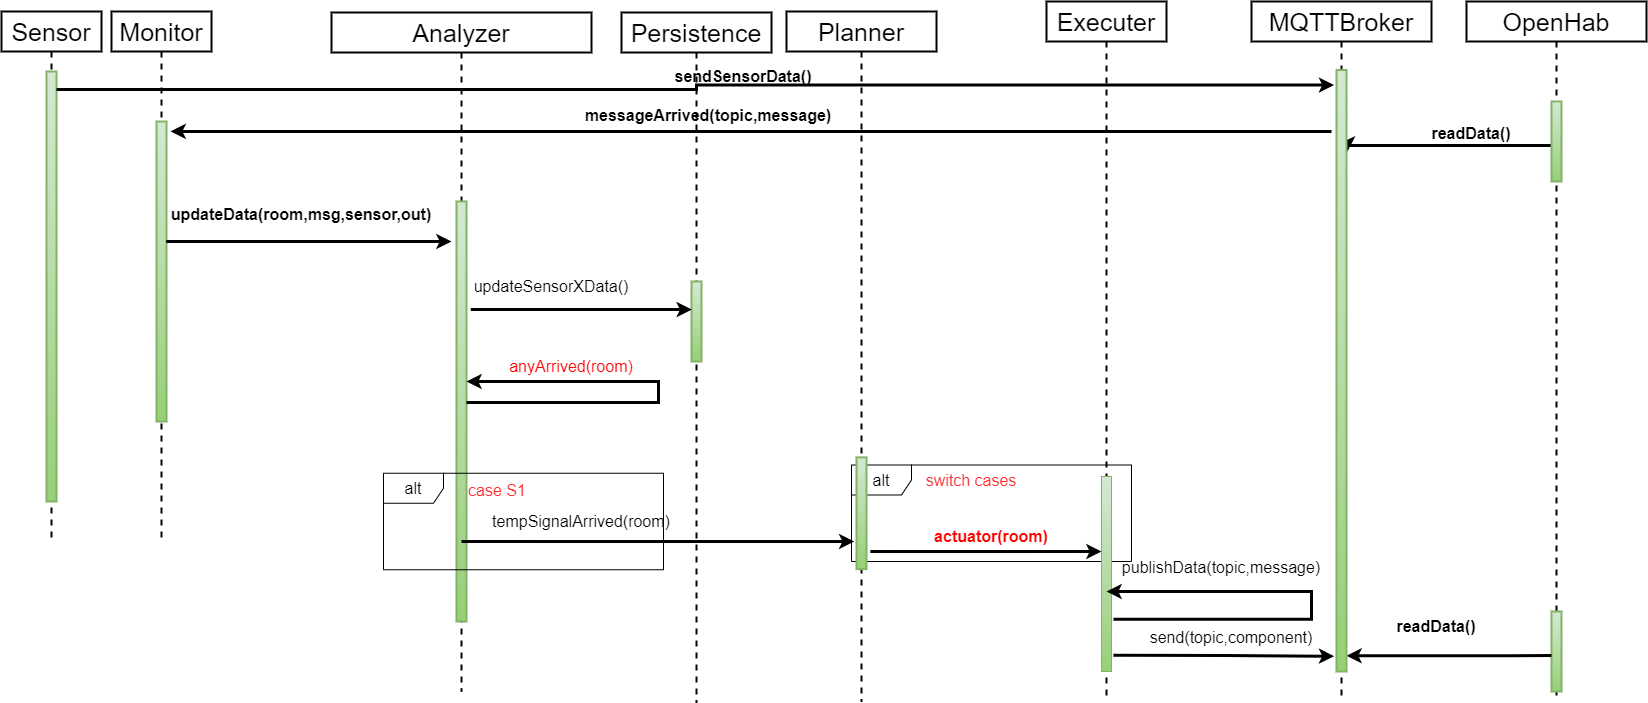

The diagram above was exported from draw.io. Its source (the exported page's mxGraphModel, read from the mxfile embedded in the PNG):
<mxGraphModel dx="1497" dy="734" grid="1" gridSize="10" guides="1" tooltips="1" connect="1" arrows="1" fold="1" page="1" pageScale="1" pageWidth="827" pageHeight="1169" math="0" shadow="0">
  <root>
    <mxCell id="H6LsqTiJwD1IdHxdkcXj-0" />
    <mxCell id="H6LsqTiJwD1IdHxdkcXj-1" parent="H6LsqTiJwD1IdHxdkcXj-0" />
    <mxCell id="H6LsqTiJwD1IdHxdkcXj-3" value="alt" style="shape=umlFrame;whiteSpace=wrap;html=1;fontSize=16;strokeColor=#000000;strokeWidth=1;" vertex="1" parent="H6LsqTiJwD1IdHxdkcXj-1">
      <mxGeometry x="870" y="483.5" width="280" height="96.5" as="geometry" />
    </mxCell>
    <mxCell id="H6LsqTiJwD1IdHxdkcXj-5" value="Sensor" style="shape=umlLifeline;perimeter=lifelinePerimeter;whiteSpace=wrap;html=1;container=1;collapsible=0;recursiveResize=0;outlineConnect=0;fontSize=25;strokeWidth=2;" vertex="1" parent="H6LsqTiJwD1IdHxdkcXj-1">
      <mxGeometry x="20" y="30" width="100" height="530" as="geometry" />
    </mxCell>
    <mxCell id="H6LsqTiJwD1IdHxdkcXj-6" value="" style="html=1;points=[];perimeter=orthogonalPerimeter;fontSize=25;strokeWidth=2;fillColor=#d5e8d4;gradientColor=#97d077;strokeColor=#82b366;" vertex="1" parent="H6LsqTiJwD1IdHxdkcXj-5">
      <mxGeometry x="45" y="60" width="10" height="430" as="geometry" />
    </mxCell>
    <mxCell id="H6LsqTiJwD1IdHxdkcXj-7" value="Monitor" style="shape=umlLifeline;perimeter=lifelinePerimeter;whiteSpace=wrap;html=1;container=1;collapsible=0;recursiveResize=0;outlineConnect=0;fontSize=25;strokeWidth=2;strokeColor=#000000;" vertex="1" parent="H6LsqTiJwD1IdHxdkcXj-1">
      <mxGeometry x="130" y="30" width="100" height="530" as="geometry" />
    </mxCell>
    <mxCell id="H6LsqTiJwD1IdHxdkcXj-8" value="" style="html=1;points=[];perimeter=orthogonalPerimeter;fontSize=16;strokeColor=#82b366;strokeWidth=2;fillColor=#d5e8d4;gradientColor=#97d077;" vertex="1" parent="H6LsqTiJwD1IdHxdkcXj-7">
      <mxGeometry x="45" y="110" width="10" height="300" as="geometry" />
    </mxCell>
    <mxCell id="H6LsqTiJwD1IdHxdkcXj-9" value="Analyzer" style="shape=umlLifeline;perimeter=lifelinePerimeter;whiteSpace=wrap;html=1;container=1;collapsible=0;recursiveResize=0;outlineConnect=0;fontSize=25;strokeWidth=2;" vertex="1" parent="H6LsqTiJwD1IdHxdkcXj-1">
      <mxGeometry x="350" y="31" width="260" height="679" as="geometry" />
    </mxCell>
    <mxCell id="H6LsqTiJwD1IdHxdkcXj-10" value="" style="html=1;points=[];perimeter=orthogonalPerimeter;fontSize=16;strokeColor=#82b366;strokeWidth=2;fillColor=#d5e8d4;gradientColor=#97d077;" vertex="1" parent="H6LsqTiJwD1IdHxdkcXj-9">
      <mxGeometry x="125" y="189" width="10" height="420" as="geometry" />
    </mxCell>
    <mxCell id="aLOa9iUyIt3TqXrerGyr-1" value="alt" style="shape=umlFrame;whiteSpace=wrap;html=1;fontSize=16;strokeColor=#000000;strokeWidth=1;" vertex="1" parent="H6LsqTiJwD1IdHxdkcXj-9">
      <mxGeometry x="52" y="460.75" width="280" height="96.5" as="geometry" />
    </mxCell>
    <mxCell id="aLOa9iUyIt3TqXrerGyr-2" value="&lt;font color=&quot;#ff3333&quot;&gt;case S1&lt;/font&gt;" style="text;html=1;strokeColor=none;fillColor=none;align=center;verticalAlign=middle;whiteSpace=wrap;rounded=0;fontSize=16;" vertex="1" parent="H6LsqTiJwD1IdHxdkcXj-9">
      <mxGeometry x="116" y="462.5" width="100" height="30" as="geometry" />
    </mxCell>
    <mxCell id="H6LsqTiJwD1IdHxdkcXj-11" value="Persistence" style="shape=umlLifeline;perimeter=lifelinePerimeter;whiteSpace=wrap;html=1;container=0;collapsible=0;recursiveResize=0;outlineConnect=0;fontSize=25;strokeWidth=2;" vertex="1" parent="H6LsqTiJwD1IdHxdkcXj-1">
      <mxGeometry x="640" y="31" width="150" height="690" as="geometry" />
    </mxCell>
    <mxCell id="H6LsqTiJwD1IdHxdkcXj-12" value="Planner" style="shape=umlLifeline;perimeter=lifelinePerimeter;whiteSpace=wrap;html=1;container=0;collapsible=0;recursiveResize=0;outlineConnect=0;fontSize=25;strokeWidth=2;" vertex="1" parent="H6LsqTiJwD1IdHxdkcXj-1">
      <mxGeometry x="805" y="30" width="150" height="690" as="geometry" />
    </mxCell>
    <mxCell id="H6LsqTiJwD1IdHxdkcXj-13" value="Executer&lt;span style=&quot;color: rgba(0, 0, 0, 0); font-family: monospace; font-size: 0px; text-align: start;&quot;&gt;%3CmxGraphModel%3E%3Croot%3E%3CmxCell%20id%3D%220%22%2F%3E%3CmxCell%20id%3D%221%22%20parent%3D%220%22%2F%3E%3CmxCell%20id%3D%222%22%20value%3D%22Planner%22%20style%3D%22shape%3DumlLifeline%3Bperimeter%3DlifelinePerimeter%3BwhiteSpace%3Dwrap%3Bhtml%3D1%3Bcontainer%3D1%3Bcollapsible%3D0%3BrecursiveResize%3D0%3BoutlineConnect%3D0%3BfontSize%3D25%3BstrokeWidth%3D5%3B%22%20vertex%3D%221%22%20parent%3D%221%22%3E%3CmxGeometry%20x%3D%22620%22%20y%3D%2230%22%20width%3D%22120%22%20height%3D%22300%22%20as%3D%22geometry%22%2F%3E%3C%2FmxCell%3E%3C%2Froot%3E%3C%2FmxGraphModel%3E&lt;/span&gt;" style="shape=umlLifeline;perimeter=lifelinePerimeter;whiteSpace=wrap;html=1;container=1;collapsible=0;recursiveResize=0;outlineConnect=0;fontSize=25;strokeWidth=2;" vertex="1" parent="H6LsqTiJwD1IdHxdkcXj-1">
      <mxGeometry x="1065" y="20" width="120" height="700" as="geometry" />
    </mxCell>
    <mxCell id="H6LsqTiJwD1IdHxdkcXj-14" value="MQTTBroker" style="shape=umlLifeline;perimeter=lifelinePerimeter;whiteSpace=wrap;html=1;container=0;collapsible=0;recursiveResize=0;outlineConnect=0;fontSize=25;strokeWidth=2;" vertex="1" parent="H6LsqTiJwD1IdHxdkcXj-1">
      <mxGeometry x="1270" y="20" width="180" height="700" as="geometry" />
    </mxCell>
    <mxCell id="H6LsqTiJwD1IdHxdkcXj-15" value="OpenHab" style="shape=umlLifeline;perimeter=lifelinePerimeter;whiteSpace=wrap;html=1;container=1;collapsible=0;recursiveResize=0;outlineConnect=0;fontSize=25;strokeWidth=2;" vertex="1" parent="H6LsqTiJwD1IdHxdkcXj-1">
      <mxGeometry x="1485" y="20" width="180" height="700" as="geometry" />
    </mxCell>
    <mxCell id="H6LsqTiJwD1IdHxdkcXj-16" value="" style="html=1;points=[];perimeter=orthogonalPerimeter;fontSize=16;strokeColor=#82b366;strokeWidth=2;fillColor=#d5e8d4;gradientColor=#97d077;" vertex="1" parent="H6LsqTiJwD1IdHxdkcXj-15">
      <mxGeometry x="85" y="610" width="10" height="80" as="geometry" />
    </mxCell>
    <mxCell id="H6LsqTiJwD1IdHxdkcXj-17" style="edgeStyle=orthogonalEdgeStyle;rounded=0;orthogonalLoop=1;jettySize=auto;html=1;fontSize=16;startArrow=classic;startFill=1;endArrow=none;endFill=0;strokeWidth=3;exitX=1.1;exitY=0.093;exitDx=0;exitDy=0;exitPerimeter=0;" edge="1" parent="H6LsqTiJwD1IdHxdkcXj-15">
      <mxGeometry relative="1" as="geometry">
        <mxPoint x="-119.99999999999955" y="654.26" as="sourcePoint" />
        <mxPoint x="85" y="654" as="targetPoint" />
        <Array as="points">
          <mxPoint x="45" y="654" />
          <mxPoint x="45" y="654" />
        </Array>
      </mxGeometry>
    </mxCell>
    <mxCell id="H6LsqTiJwD1IdHxdkcXj-18" style="edgeStyle=orthogonalEdgeStyle;rounded=0;orthogonalLoop=1;jettySize=auto;html=1;fontSize=25;startArrow=classic;startFill=1;endArrow=none;endFill=0;strokeWidth=3;entryX=1;entryY=0.042;entryDx=0;entryDy=0;entryPerimeter=0;exitX=-0.233;exitY=0.025;exitDx=0;exitDy=0;exitPerimeter=0;" edge="1" parent="H6LsqTiJwD1IdHxdkcXj-1" source="H6LsqTiJwD1IdHxdkcXj-39" target="H6LsqTiJwD1IdHxdkcXj-6">
      <mxGeometry relative="1" as="geometry">
        <mxPoint x="1590" y="108" as="sourcePoint" />
      </mxGeometry>
    </mxCell>
    <mxCell id="H6LsqTiJwD1IdHxdkcXj-19" style="edgeStyle=orthogonalEdgeStyle;rounded=0;orthogonalLoop=1;jettySize=auto;html=1;fontSize=16;startArrow=classic;startFill=1;endArrow=none;endFill=0;strokeWidth=3;entryX=-0.019;entryY=0.549;entryDx=0;entryDy=0;entryPerimeter=0;" edge="1" parent="H6LsqTiJwD1IdHxdkcXj-1" target="H6LsqTiJwD1IdHxdkcXj-45">
      <mxGeometry relative="1" as="geometry">
        <mxPoint x="1366" y="170" as="sourcePoint" />
        <mxPoint x="1830" y="166" as="targetPoint" />
        <Array as="points">
          <mxPoint x="1366" y="164" />
        </Array>
      </mxGeometry>
    </mxCell>
    <mxCell id="H6LsqTiJwD1IdHxdkcXj-20" value="&lt;b&gt;messageArrived(topic,message)&lt;/b&gt;" style="text;html=1;strokeColor=none;fillColor=none;align=center;verticalAlign=middle;whiteSpace=wrap;rounded=0;fontSize=16;" vertex="1" parent="H6LsqTiJwD1IdHxdkcXj-1">
      <mxGeometry x="697" y="119" width="60" height="30" as="geometry" />
    </mxCell>
    <mxCell id="H6LsqTiJwD1IdHxdkcXj-21" style="edgeStyle=orthogonalEdgeStyle;rounded=0;orthogonalLoop=1;jettySize=auto;html=1;fontSize=16;startArrow=classic;startFill=1;endArrow=none;endFill=0;strokeWidth=3;exitX=1.4;exitY=0.033;exitDx=0;exitDy=0;exitPerimeter=0;" edge="1" parent="H6LsqTiJwD1IdHxdkcXj-1" source="H6LsqTiJwD1IdHxdkcXj-8">
      <mxGeometry relative="1" as="geometry">
        <mxPoint x="1350" y="150" as="targetPoint" />
      </mxGeometry>
    </mxCell>
    <mxCell id="H6LsqTiJwD1IdHxdkcXj-22" style="edgeStyle=orthogonalEdgeStyle;rounded=0;orthogonalLoop=1;jettySize=auto;html=1;fontSize=16;startArrow=classic;startFill=1;endArrow=none;endFill=0;strokeWidth=3;entryX=0.971;entryY=0.4;entryDx=0;entryDy=0;entryPerimeter=0;" edge="1" parent="H6LsqTiJwD1IdHxdkcXj-1" target="H6LsqTiJwD1IdHxdkcXj-8">
      <mxGeometry relative="1" as="geometry">
        <mxPoint x="470" y="260" as="sourcePoint" />
        <Array as="points">
          <mxPoint x="453" y="260" />
        </Array>
      </mxGeometry>
    </mxCell>
    <mxCell id="H6LsqTiJwD1IdHxdkcXj-23" value="&lt;b&gt;updateData(room,msg,sensor,out)&lt;/b&gt;" style="text;html=1;strokeColor=none;fillColor=none;align=center;verticalAlign=middle;whiteSpace=wrap;rounded=0;fontSize=16;" vertex="1" parent="H6LsqTiJwD1IdHxdkcXj-1">
      <mxGeometry x="290" y="218" width="60" height="30" as="geometry" />
    </mxCell>
    <mxCell id="H6LsqTiJwD1IdHxdkcXj-24" value="&lt;b&gt;sendSensorData()&lt;/b&gt;" style="text;html=1;strokeColor=none;fillColor=none;align=center;verticalAlign=middle;whiteSpace=wrap;rounded=0;fontSize=16;" vertex="1" parent="H6LsqTiJwD1IdHxdkcXj-1">
      <mxGeometry x="732" y="80" width="60" height="30" as="geometry" />
    </mxCell>
    <mxCell id="H6LsqTiJwD1IdHxdkcXj-25" style="edgeStyle=orthogonalEdgeStyle;rounded=0;orthogonalLoop=1;jettySize=auto;html=1;fontSize=16;startArrow=classic;startFill=1;endArrow=none;endFill=0;strokeWidth=3;" edge="1" parent="H6LsqTiJwD1IdHxdkcXj-1">
      <mxGeometry relative="1" as="geometry">
        <mxPoint x="485" y="400" as="sourcePoint" />
        <mxPoint x="487" y="421" as="targetPoint" />
        <Array as="points">
          <mxPoint x="677" y="400" />
          <mxPoint x="677" y="421" />
          <mxPoint x="485" y="421" />
        </Array>
      </mxGeometry>
    </mxCell>
    <mxCell id="H6LsqTiJwD1IdHxdkcXj-26" value="" style="html=1;points=[];perimeter=orthogonalPerimeter;fontSize=16;strokeColor=#82b366;strokeWidth=2;fillColor=#d5e8d4;gradientColor=#97d077;" vertex="1" parent="H6LsqTiJwD1IdHxdkcXj-1">
      <mxGeometry x="710" y="300" width="10" height="80" as="geometry" />
    </mxCell>
    <mxCell id="H6LsqTiJwD1IdHxdkcXj-28" value="updateSensorXData()" style="text;html=1;strokeColor=none;fillColor=none;align=center;verticalAlign=middle;whiteSpace=wrap;rounded=0;fontSize=16;" vertex="1" parent="H6LsqTiJwD1IdHxdkcXj-1">
      <mxGeometry x="500" y="290" width="140" height="30" as="geometry" />
    </mxCell>
    <mxCell id="H6LsqTiJwD1IdHxdkcXj-29" value="&lt;font color=&quot;#ff0000&quot;&gt;anyArrived(room)&lt;/font&gt;" style="text;html=1;strokeColor=none;fillColor=none;align=center;verticalAlign=middle;whiteSpace=wrap;rounded=0;fontSize=16;" vertex="1" parent="H6LsqTiJwD1IdHxdkcXj-1">
      <mxGeometry x="520" y="370" width="140" height="30" as="geometry" />
    </mxCell>
    <mxCell id="H6LsqTiJwD1IdHxdkcXj-31" style="edgeStyle=orthogonalEdgeStyle;rounded=0;orthogonalLoop=1;jettySize=auto;html=1;fontSize=16;startArrow=classic;startFill=1;endArrow=none;endFill=0;strokeWidth=3;exitX=-0.221;exitY=0.753;exitDx=0;exitDy=0;exitPerimeter=0;" edge="1" parent="H6LsqTiJwD1IdHxdkcXj-1" source="H6LsqTiJwD1IdHxdkcXj-46">
      <mxGeometry relative="1" as="geometry">
        <mxPoint x="945" y="640" as="sourcePoint" />
        <mxPoint x="480" y="560" as="targetPoint" />
      </mxGeometry>
    </mxCell>
    <mxCell id="H6LsqTiJwD1IdHxdkcXj-32" value="tempSignalArrived(room)" style="text;html=1;strokeColor=none;fillColor=none;align=center;verticalAlign=middle;whiteSpace=wrap;rounded=0;fontSize=16;" vertex="1" parent="H6LsqTiJwD1IdHxdkcXj-1">
      <mxGeometry x="530" y="525" width="140" height="30" as="geometry" />
    </mxCell>
    <mxCell id="H6LsqTiJwD1IdHxdkcXj-33" value="&lt;font color=&quot;#ff3333&quot;&gt;switch cases&lt;/font&gt;" style="text;html=1;strokeColor=none;fillColor=none;align=center;verticalAlign=middle;whiteSpace=wrap;rounded=0;fontSize=16;" vertex="1" parent="H6LsqTiJwD1IdHxdkcXj-1">
      <mxGeometry x="940" y="483.5" width="100" height="30" as="geometry" />
    </mxCell>
    <mxCell id="H6LsqTiJwD1IdHxdkcXj-34" style="edgeStyle=orthogonalEdgeStyle;rounded=0;orthogonalLoop=1;jettySize=auto;html=1;fontSize=16;startArrow=none;startFill=0;endArrow=classic;endFill=1;strokeWidth=3;exitX=1.195;exitY=0.982;exitDx=0;exitDy=0;exitPerimeter=0;entryX=-0.233;entryY=0.971;entryDx=0;entryDy=0;entryPerimeter=0;" edge="1" parent="H6LsqTiJwD1IdHxdkcXj-1">
      <mxGeometry relative="1" as="geometry">
        <mxPoint x="1131.9499999999998" y="673.8720000000001" as="sourcePoint" />
        <mxPoint x="1352.67" y="674.72" as="targetPoint" />
        <Array as="points">
          <mxPoint x="1242" y="674" />
          <mxPoint x="1242" y="675" />
        </Array>
      </mxGeometry>
    </mxCell>
    <mxCell id="H6LsqTiJwD1IdHxdkcXj-35" value="" style="html=1;points=[];perimeter=orthogonalPerimeter;fontSize=16;strokeColor=#82b366;strokeWidth=1;fillColor=#d5e8d4;gradientColor=#97d077;" vertex="1" parent="H6LsqTiJwD1IdHxdkcXj-1">
      <mxGeometry x="1120" y="495" width="10" height="195" as="geometry" />
    </mxCell>
    <mxCell id="H6LsqTiJwD1IdHxdkcXj-38" style="edgeStyle=orthogonalEdgeStyle;rounded=0;orthogonalLoop=1;jettySize=auto;html=1;fontSize=16;startArrow=none;startFill=0;endArrow=classic;endFill=1;strokeWidth=3;exitX=1.195;exitY=0.891;exitDx=0;exitDy=0;exitPerimeter=0;" edge="1" parent="H6LsqTiJwD1IdHxdkcXj-1">
      <mxGeometry relative="1" as="geometry">
        <mxPoint x="1131.9499999999998" y="637.836" as="sourcePoint" />
        <mxPoint x="1125" y="610" as="targetPoint" />
        <Array as="points">
          <mxPoint x="1330" y="638" />
          <mxPoint x="1330" y="610" />
        </Array>
      </mxGeometry>
    </mxCell>
    <mxCell id="H6LsqTiJwD1IdHxdkcXj-39" value="" style="html=1;points=[];perimeter=orthogonalPerimeter;fontSize=25;strokeWidth=2;fillColor=#d5e8d4;gradientColor=#97d077;strokeColor=#82b366;" vertex="1" parent="H6LsqTiJwD1IdHxdkcXj-1">
      <mxGeometry x="1355" y="88.5" width="10" height="601.5" as="geometry" />
    </mxCell>
    <mxCell id="H6LsqTiJwD1IdHxdkcXj-40" value="publishData(topic,message)" style="text;html=1;strokeColor=none;fillColor=none;align=center;verticalAlign=middle;whiteSpace=wrap;rounded=0;fontSize=16;" vertex="1" parent="H6LsqTiJwD1IdHxdkcXj-1">
      <mxGeometry x="1170" y="571" width="140" height="30" as="geometry" />
    </mxCell>
    <mxCell id="H6LsqTiJwD1IdHxdkcXj-41" value="&lt;b&gt;readData()&lt;/b&gt;" style="text;html=1;strokeColor=none;fillColor=none;align=center;verticalAlign=middle;whiteSpace=wrap;rounded=0;fontSize=16;" vertex="1" parent="H6LsqTiJwD1IdHxdkcXj-1">
      <mxGeometry x="1460" y="137" width="60" height="30" as="geometry" />
    </mxCell>
    <mxCell id="H6LsqTiJwD1IdHxdkcXj-42" value="send(topic,component)" style="text;html=1;strokeColor=none;fillColor=none;align=center;verticalAlign=middle;whiteSpace=wrap;rounded=0;fontSize=16;" vertex="1" parent="H6LsqTiJwD1IdHxdkcXj-1">
      <mxGeometry x="1180" y="641" width="140" height="30" as="geometry" />
    </mxCell>
    <mxCell id="H6LsqTiJwD1IdHxdkcXj-43" value="&lt;b&gt;readData()&lt;/b&gt;" style="text;html=1;strokeColor=none;fillColor=none;align=center;verticalAlign=middle;whiteSpace=wrap;rounded=0;fontSize=16;" vertex="1" parent="H6LsqTiJwD1IdHxdkcXj-1">
      <mxGeometry x="1425" y="630" width="60" height="30" as="geometry" />
    </mxCell>
    <mxCell id="H6LsqTiJwD1IdHxdkcXj-44" value="&lt;b&gt;&lt;font color=&quot;#ff0000&quot;&gt;actuator(room)&lt;/font&gt;&lt;/b&gt;" style="text;html=1;strokeColor=none;fillColor=none;align=center;verticalAlign=middle;whiteSpace=wrap;rounded=0;fontSize=16;" vertex="1" parent="H6LsqTiJwD1IdHxdkcXj-1">
      <mxGeometry x="980" y="540" width="60" height="30" as="geometry" />
    </mxCell>
    <mxCell id="H6LsqTiJwD1IdHxdkcXj-45" value="" style="html=1;points=[];perimeter=orthogonalPerimeter;fontSize=16;strokeColor=#82b366;strokeWidth=2;fillColor=#d5e8d4;gradientColor=#97d077;" vertex="1" parent="H6LsqTiJwD1IdHxdkcXj-1">
      <mxGeometry x="1570" y="120" width="10" height="80" as="geometry" />
    </mxCell>
    <mxCell id="H6LsqTiJwD1IdHxdkcXj-46" value="" style="html=1;points=[[1,0.91,0,0,0]];perimeter=orthogonalPerimeter;fontSize=16;strokeColor=#82b366;strokeWidth=2;fillColor=#d5e8d4;gradientColor=#97d077;" vertex="1" parent="H6LsqTiJwD1IdHxdkcXj-1">
      <mxGeometry x="875" y="475.88" width="10" height="111.75" as="geometry" />
    </mxCell>
    <mxCell id="H6LsqTiJwD1IdHxdkcXj-49" style="edgeStyle=orthogonalEdgeStyle;rounded=0;orthogonalLoop=1;jettySize=auto;html=1;fontSize=16;startArrow=none;startFill=0;endArrow=classic;endFill=1;strokeWidth=3;exitX=1.011;exitY=0.59;exitDx=0;exitDy=0;exitPerimeter=0;entryX=-0.376;entryY=0.554;entryDx=0;entryDy=0;entryPerimeter=0;" edge="1" parent="H6LsqTiJwD1IdHxdkcXj-1">
      <mxGeometry relative="1" as="geometry">
        <mxPoint x="888.8700000000001" y="570.0199999999999" as="sourcePoint" />
        <mxPoint x="1120.0000000000002" y="570.004" as="targetPoint" />
      </mxGeometry>
    </mxCell>
    <mxCell id="aLOa9iUyIt3TqXrerGyr-3" style="edgeStyle=orthogonalEdgeStyle;rounded=0;orthogonalLoop=1;jettySize=auto;html=1;fontSize=16;startArrow=classic;startFill=1;endArrow=none;endFill=0;strokeWidth=3;exitX=0.037;exitY=0.351;exitDx=0;exitDy=0;exitPerimeter=0;entryX=1.432;entryY=0.257;entryDx=0;entryDy=0;entryPerimeter=0;" edge="1" parent="H6LsqTiJwD1IdHxdkcXj-1" source="H6LsqTiJwD1IdHxdkcXj-26" target="H6LsqTiJwD1IdHxdkcXj-10">
      <mxGeometry relative="1" as="geometry">
        <mxPoint x="480" y="270" as="sourcePoint" />
        <mxPoint x="194.71000000000004" y="270" as="targetPoint" />
        <Array as="points" />
      </mxGeometry>
    </mxCell>
  </root>
</mxGraphModel>